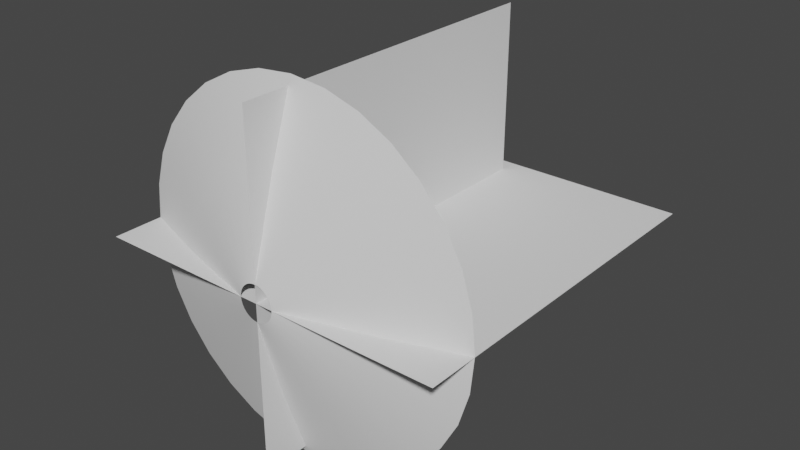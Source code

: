 # Source: untitled.blend  (saved by Blender 2.93.21; exported with 4.5.12 LTS)
import bpy
from mathutils import Matrix  # noqa: F401  (used for matrix-valued properties, if any)

bpy.ops.wm.read_factory_settings(use_empty=True)
scene = bpy.context.scene
scene.name = 'Scene'

# ---- collections
col_collection = bpy.data.collections.new('Collection'); scene.collection.children.link(col_collection)

# ---- world
world_world = bpy.data.worlds.new('World'); scene.world = world_world
world_world.use_nodes = True; world_world.node_tree.nodes.clear()
_N = world_world.node_tree.nodes; _L = world_world.node_tree.links
n0 = _N.new('ShaderNodeOutputWorld'); n0.name = 'World Output'; n0.location = (300, 300)
n1 = _N.new('ShaderNodeBackground'); n1.name = 'Background'; n1.location = (10, 300)
n1.inputs[0].default_value = (0.05088, 0.05088, 0.05088, 1.0)
_L.new(n1.outputs[0], n0.inputs[0])
n0.is_active_output = True
world_world.color = (0.05088, 0.05088, 0.05088)
world_world.use_sun_shadow = False
world_world.sun_shadow_jitter_overblur = 0.0

# ---- meshes
me_circle = bpy.data.meshes.new('Circle')
me_circle.from_pydata([(0.0, 1.0, 0.2805), (-0.1951, 0.9808, 0.2805), (-0.3827, 0.9239, 0.2805), (-0.5556, 0.8315, 0.2805), (-0.7071, 0.7071, 0.2805), (-0.8315, 0.5556, 0.2805), (-0.9239, 0.3827, 0.2805), (-0.9808, 0.1951, 0.2805), (-1.0, -4.371e-08, 0.2805), (-0.9808, -0.1951, 0.2805), (-0.9239, -0.3827, 0.2805), (-0.8315, -0.5556, 0.2805), (-0.7071, -0.7071, 0.2805), (-0.5556, -0.8315, 0.2805), (-0.3827, -0.9239, 0.2805), (-0.1951, -0.9808, 0.2805), (8.742e-08, -1.0, 0.2805), (0.1951, -0.9808, 0.2805), (0.3827, -0.9239, 0.2805), (0.5556, -0.8315, 0.2805), (0.7071, -0.7071, 0.2805), (0.8315, -0.5556, 0.2805), (0.9239, -0.3827, 0.2805), (0.9808, -0.1951, 0.2805), (1.0, 1.192e-08, 0.2805), (0.9808, 0.1951, 0.2805), (0.9239, 0.3827, 0.2805), (0.8315, 0.5556, 0.2805), (0.7071, 0.7071, 0.2805), (0.5556, 0.8315, 0.2805), (0.3827, 0.9239, 0.2805), (0.1951, 0.9808, 0.2805), (-1.096e-08, 0.09779, 3.656e-06), (-0.01908, 0.09591, 3.656e-06), (-0.03742, 0.09035, 3.656e-06), (-0.05433, 0.08131, 3.656e-06), (-0.06915, 0.06915, 3.656e-06), (-0.08131, 0.05433, 3.656e-06), (-0.09035, 0.03742, 3.656e-06), (-0.09591, 0.01908, 3.656e-06), (-0.09779, -2.108e-08, 3.656e-06), (-0.09591, -0.01908, 3.656e-06), (-0.09035, -0.03742, 3.656e-06), (-0.08131, -0.05433, 3.656e-06), (-0.06915, -0.06915, 3.656e-06), (-0.05433, -0.08131, 3.656e-06), (-0.03742, -0.09035, 3.656e-06), (-0.01908, -0.09591, 3.656e-06), (-2.408e-09, -0.09779, 3.656e-06), (0.01908, -0.09591, 3.656e-06), (0.03742, -0.09035, 3.656e-06), (0.05433, -0.08131, 3.656e-06), (0.06915, -0.06915, 3.656e-06), (0.08131, -0.05433, 3.656e-06), (0.09035, -0.03742, 3.656e-06), (0.09591, -0.01908, 3.656e-06), (0.09779, -1.564e-08, 3.656e-06), (0.09591, 0.01908, 3.656e-06), (0.09035, 0.03742, 3.656e-06), (0.08131, 0.05433, 3.656e-06), (0.06915, 0.06915, 3.656e-06), (0.05433, 0.08131, 3.656e-06), (0.03742, 0.09035, 3.656e-06), (0.01908, 0.09591, 3.656e-06), (0.5429, -0.2249, 0.1407), (0.5763, -0.1146, 0.1407), (-0.5763, -0.1146, 0.1407), (-0.5429, -0.2249, 0.1407), (0.5876, -6.733e-10, 0.1407), (-0.4886, -0.3265, 0.1407), (0.5763, 0.1146, 0.1407), (-0.4155, -0.4155, 0.1407), (0.5429, 0.2249, 0.1407), (-0.3265, -0.4886, 0.1407), (0.4886, 0.3265, 0.1407), (-0.2249, -0.5429, 0.1407), (-5.761e-09, 0.5876, 0.1407), (-0.1146, 0.5763, 0.1407), (0.4155, 0.4155, 0.1407), (-0.1146, -0.5763, 0.1407), (-0.2249, 0.5429, 0.1407), (0.3265, 0.4886, 0.1407), (4.561e-08, -0.5876, 0.1407), (-0.3265, 0.4886, 0.1407), (0.2249, 0.5429, 0.1407), (0.1146, -0.5763, 0.1407), (-0.4155, 0.4155, 0.1407), (0.1146, 0.5763, 0.1407), (0.2249, -0.5429, 0.1407), (-0.4886, 0.3265, 0.1407), (0.3265, -0.4886, 0.1407), (-0.5429, 0.2249, 0.1407), (0.4155, -0.4155, 0.1407), (-0.5763, 0.1146, 0.1407), (0.4886, -0.3265, 0.1407), (-0.5876, -3.337e-08, 0.1407)], [], [(65, 64, 54, 55), (67, 66, 41, 42), (68, 65, 55, 56), (69, 67, 42, 43), (70, 68, 56, 57), (71, 69, 43, 44), (72, 70, 57, 58), (73, 71, 44, 45), (74, 72, 58, 59), (75, 73, 45, 46), (77, 76, 32, 33), (78, 74, 59, 60), (79, 75, 46, 47), (80, 77, 33, 34), (81, 78, 60, 61), (82, 79, 47, 48), (83, 80, 34, 35), (84, 81, 61, 62), (85, 82, 48, 49), (86, 83, 35, 36), (87, 84, 62, 63), (88, 85, 49, 50), (89, 86, 36, 37), (76, 87, 63, 32), (90, 88, 50, 51), (91, 89, 37, 38), (92, 90, 51, 52), (93, 91, 38, 39), (94, 92, 52, 53), (95, 93, 39, 40), (64, 94, 53, 54), (66, 95, 40, 41), (9, 8, 95, 66), (22, 21, 94, 64), (8, 7, 93, 95), (21, 20, 92, 94), (7, 6, 91, 93), (20, 19, 90, 92), (6, 5, 89, 91), (19, 18, 88, 90), (0, 31, 87, 76), (5, 4, 86, 89), (18, 17, 85, 88), (31, 30, 84, 87), (4, 3, 83, 86), (17, 16, 82, 85), (30, 29, 81, 84), (3, 2, 80, 83), (16, 15, 79, 82), (29, 28, 78, 81), (2, 1, 77, 80), (15, 14, 75, 79), (28, 27, 74, 78), (1, 0, 76, 77), (14, 13, 73, 75), (27, 26, 72, 74), (13, 12, 71, 73), (26, 25, 70, 72), (12, 11, 69, 71), (25, 24, 68, 70), (11, 10, 67, 69), (24, 23, 65, 68), (10, 9, 66, 67), (23, 22, 64, 65)])
me_circle.polygons.foreach_set('use_smooth', [True] * 64)
_uv = me_circle.uv_layers.new(name='UVMap')
_uv.uv.foreach_set('vector', [0.5625, 0.5, 0.5938, 0.5, 0.5938, 0.0, 0.5625, 0.0, 0.9688, 0.5, 1.0, 0.5, 1.0, 0.0, 0.9688, 0.0, 0.5313, 0.5, 0.5625, 0.5, 0.5625, 0.0, 0.5313, 0.0, 0.9375, 0.5, 0.9688, 0.5, 0.9688, 0.0, 0.9375, 0.0, 0.5, 0.5, 0.5313, 0.5, 0.5313, 0.0, 0.5, 0.0, 0.9063, 0.5, 0.9375, 0.5, 0.9375, 0.0, 0.9063, 0.0, 0.4688, 0.5, 0.5, 0.5, 0.5, 0.0, 0.4688, 0.0, 0.875, 0.5, 0.9063, 0.5, 0.9063, 0.0, 0.875, 0.0, 0.4375, 0.5, 0.4688, 0.5, 0.4688, 0.0, 0.4375, 0.0, 0.8438, 0.5, 0.875, 0.5, 0.875, 0.0, 0.8438, 0.0, 0.2501, 0.5, 0.2813, 0.5, 0.2813, 0.0, 0.2501, 0.0, 0.4063, 0.5, 0.4375, 0.5, 0.4375, 0.0, 0.4063, 0.0, 0.8125, 0.5, 0.8438, 0.5, 0.8438, 0.0, 0.8125, 0.0, 0.2188, 0.5, 0.2501, 0.5, 0.2501, 0.0, 0.2188, 0.0, 0.3751, 0.5, 0.4063, 0.5, 0.4063, 0.0, 0.3751, 0.0, 0.7813, 0.5, 0.8125, 0.5, 0.8125, 0.0, 0.7813, 0.0, 0.1876, 0.5, 0.2188, 0.5, 0.2188, 0.0, 0.1876, 5.96e-08, 0.3438, 0.5, 0.3751, 0.5, 0.3751, 0.0, 0.3438, 0.0, 0.75, 0.5, 0.7813, 0.5, 0.7813, 0.0, 0.75, 0.0, 0.1563, 0.5, 0.1876, 0.5, 0.1876, 5.96e-08, 0.1563, 5.96e-08, 0.3126, 0.5, 0.3438, 0.5, 0.3438, 0.0, 0.3126, 0.0, 0.7188, 0.5, 0.75, 0.5, 0.75, 0.0, 0.7188, 0.0, 0.1251, 0.5, 0.1563, 0.5, 0.1563, 5.96e-08, 0.1251, 5.96e-08, 0.2813, 0.5, 0.3126, 0.5, 0.3126, 0.0, 0.2813, 0.0, 0.6875, 0.5, 0.7188, 0.5, 0.7188, 0.0, 0.6875, 0.0, 0.09383, 0.5, 0.1251, 0.5, 0.1251, 5.96e-08, 0.09383, 5.96e-08, 0.6563, 0.5, 0.6875, 0.5, 0.6875, 0.0, 0.6563, 0.0, 0.06258, 0.5, 0.09383, 0.5, 0.09383, 5.96e-08, 0.06258, 5.96e-08, 0.625, 0.5, 0.6563, 0.5, 0.6563, 0.0, 0.625, 0.0, 0.03134, 0.5, 0.06258, 0.5, 0.06258, 5.96e-08, 0.03134, 5.96e-08, 0.5938, 0.5, 0.625, 0.5, 0.625, 0.0, 0.5938, 0.0, 8.857e-05, 0.5, 0.03134, 0.5, 0.03134, 5.96e-08, 8.845e-05, 1.192e-07, 8.869e-05, 1.0, 0.03134, 1.0, 0.03134, 0.5, 8.857e-05, 0.5, 0.5938, 1.0, 0.625, 1.0, 0.625, 0.5, 0.5938, 0.5, 0.03134, 1.0, 0.06258, 1.0, 0.06258, 0.5, 0.03134, 0.5, 0.625, 1.0, 0.6563, 1.0, 0.6563, 0.5, 0.625, 0.5, 0.06258, 1.0, 0.09383, 1.0, 0.09383, 0.5, 0.06258, 0.5, 0.6563, 1.0, 0.6875, 1.0, 0.6875, 0.5, 0.6563, 0.5, 0.09383, 1.0, 0.1251, 1.0, 0.1251, 0.5, 0.09383, 0.5, 0.6875, 1.0, 0.7188, 1.0, 0.7188, 0.5, 0.6875, 0.5, 0.2813, 1.0, 0.3126, 1.0, 0.3126, 0.5, 0.2813, 0.5, 0.1251, 1.0, 0.1563, 1.0, 0.1563, 0.5, 0.1251, 0.5, 0.7188, 1.0, 0.75, 1.0, 0.75, 0.5, 0.7188, 0.5, 0.3126, 1.0, 0.3438, 1.0, 0.3438, 0.5, 0.3126, 0.5, 0.1563, 1.0, 0.1876, 1.0, 0.1876, 0.5, 0.1563, 0.5, 0.75, 1.0, 0.7813, 1.0, 0.7813, 0.5, 0.75, 0.5, 0.3438, 1.0, 0.3751, 1.0, 0.3751, 0.5, 0.3438, 0.5, 0.1876, 1.0, 0.2188, 1.0, 0.2188, 0.5, 0.1876, 0.5, 0.7813, 1.0, 0.8125, 1.0, 0.8125, 0.5, 0.7813, 0.5, 0.3751, 1.0, 0.4063, 1.0, 0.4063, 0.5, 0.3751, 0.5, 0.2188, 1.0, 0.2501, 1.0, 0.2501, 0.5, 0.2188, 0.5, 0.8125, 1.0, 0.8438, 1.0, 0.8438, 0.5, 0.8125, 0.5, 0.4063, 1.0, 0.4375, 1.0, 0.4375, 0.5, 0.4063, 0.5, 0.2501, 1.0, 0.2813, 1.0, 0.2813, 0.5, 0.2501, 0.5, 0.8438, 1.0, 0.875, 1.0, 0.875, 0.5, 0.8438, 0.5, 0.4375, 1.0, 0.4688, 1.0, 0.4688, 0.5, 0.4375, 0.5, 0.875, 1.0, 0.9063, 1.0, 0.9063, 0.5, 0.875, 0.5, 0.4688, 1.0, 0.5, 1.0, 0.5, 0.5, 0.4688, 0.5, 0.9063, 1.0, 0.9375, 1.0, 0.9375, 0.5, 0.9063, 0.5, 0.5, 1.0, 0.5313, 1.0, 0.5313, 0.5, 0.5, 0.5, 0.9375, 1.0, 0.9688, 1.0, 0.9688, 0.5, 0.9375, 0.5, 0.5313, 1.0, 0.5625, 1.0, 0.5625, 0.5, 0.5313, 0.5, 0.9688, 1.0, 1.0, 1.0, 1.0, 0.5, 0.9688, 0.5, 0.5625, 1.0, 0.5938, 1.0, 0.5938, 0.5, 0.5625, 0.5])
me_circle.use_remesh_fix_poles = True
me_circle.use_remesh_preserve_attributes = False
me_circle.update()
me_plane_001 = bpy.data.meshes.new('Plane.001')
me_plane_001.from_pydata([(-1.0, 0.0, 0.0), (1.0, 0.0, 0.0), (-1.0, 2.0, 0.0), (1.0, 2.0, 0.0), (-7.932e-08, 0.0, -1.051), (7.932e-08, 0.0, 1.051), (-7.932e-08, 2.101, -1.051), (7.932e-08, 2.101, 1.051)], [], [(0, 1, 3, 2), (4, 5, 7, 6)])
_uv = me_plane_001.uv_layers.new(name='UVMap')
_uv.uv.foreach_set('vector', [-5.96e-08, 1.0, 0.0, -5.96e-08, 1.0, 0.0, 1.0, 1.0, -5.96e-08, 1.0, 0.0, -5.96e-08, 1.0, 0.0, 1.0, 1.0])
me_plane_001.use_remesh_fix_poles = True
me_plane_001.use_remesh_preserve_attributes = False
me_plane_001.update()

# ---- objects
ob_muzzlecore = bpy.data.objects.new('MuzzleCore', me_circle)
ob_muzzleplanes = bpy.data.objects.new('MuzzlePlanes', me_plane_001)

# ---- transforms, parenting, visibility, modifiers, constraints
ob_muzzlecore.location = (0.0, 0.0, 0.0)
ob_muzzlecore.rotation_euler = (-1.571, -0.0, 0.0)
ob_muzzleplanes.location = (0.0, 0.0, 0.0)
ob_muzzleplanes.rotation_euler = (-0.0, 1.571, 0.0)
ob_muzzleplanes.scale = (0.9519, 0.9519, 0.9519)

# ---- collection membership
col_collection.objects.link(ob_muzzlecore)
col_collection.objects.link(ob_muzzleplanes)

# ---- scene / render settings (as saved in the file)
scene.frame_start = 1; scene.frame_end = 250; scene.frame_set(34)
scene.render.engine = 'BLENDER_EEVEE_NEXT'
scene.cycles.use_denoising = False
scene.cycles.samples = 128
scene.cycles.sampling_pattern = 'TABULATED_SOBOL'
scene.cycles.use_adaptive_sampling = False
scene.cycles.use_light_tree = False
scene.view_settings.view_transform = 'Filmic'
bpy.context.view_layer.update()

# ---- added for rendering (the .blend has no active camera and no usable light): camera, sun
cam_auto = bpy.data.cameras.new('AutoCamera')
cam_auto.lens = 50.0
cam_auto.sensor_width = 36.0
cam_auto.clip_end = 1000.0
ob_auto_camera = bpy.data.objects.new('AutoCamera', cam_auto)
scene.collection.objects.link(ob_auto_camera)
ob_auto_camera.location = (3.20507, -2.84609, 2.56406)
ob_auto_camera.rotation_euler = (1.09748, -7.21219e-08, 0.694738)
scene.camera = ob_auto_camera
light_auto_sun = bpy.data.lights.new('AutoSun', 'SUN')
light_auto_sun.energy = 3.0
light_auto_sun.angle = 0.0523599
ob_auto_sun = bpy.data.objects.new('AutoSun', light_auto_sun)
scene.collection.objects.link(ob_auto_sun)
ob_auto_sun.rotation_euler = (0.872665, 0.174533, 0.523599)
bpy.context.view_layer.update()
